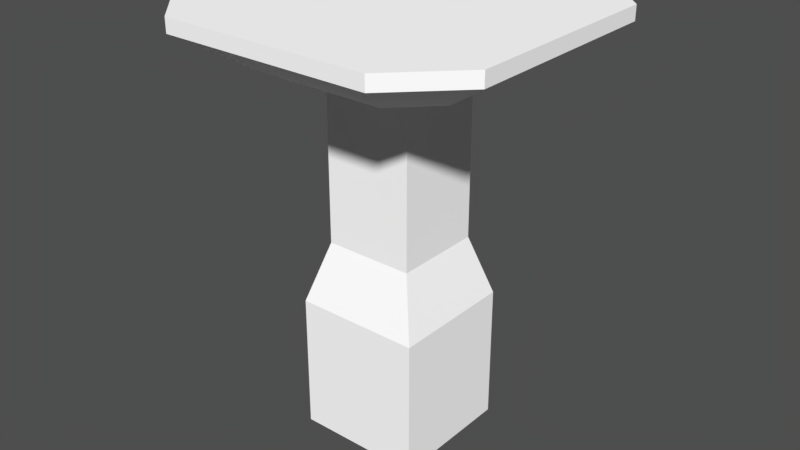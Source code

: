 # Source: central_platform.blend  (saved by Blender 2.79.0; exported with 4.5.12 LTS)
import bpy
from mathutils import Matrix  # noqa: F401  (used for matrix-valued properties, if any)

bpy.ops.wm.read_factory_settings(use_empty=True)
scene = bpy.context.scene
scene.name = 'Scene'

# ---- collections
col_collection_1 = bpy.data.collections.new('Collection 1'); scene.collection.children.link(col_collection_1)

# ---- world
world_world = bpy.data.worlds.new('World'); scene.world = world_world
world_world.color = (0.05088, 0.05088, 0.05088)
world_world.use_sun_shadow = False
world_world.sun_shadow_jitter_overblur = 0.0
world_world.cycles.sampling_method = 'MANUAL'

# ---- meshes
me_cube_007 = bpy.data.meshes.new('Cube.007')
me_cube_007.from_pydata([(-1.406, -1.406, 0.06328), (-1.0, -1.0, 1.417), (-1.406, 1.406, 0.06328), (-1.0, 1.0, 1.417), (1.406, -1.406, 0.06328), (1.0, -1.0, 1.417), (1.406, 1.406, 0.06328), (1.0, 1.0, 1.417), (-1.0, -1.0, 5.739), (-1.0, 1.0, 5.739), (1.0, 1.0, 5.739), (1.0, -1.0, 5.739), (1.501, 2.339, 5.367), (-1.501, 2.339, 5.367), (-2.327, 3.625, 6.195), (2.327, 3.625, 6.195), (2.339, -1.501, 5.367), (2.339, 1.501, 5.367), (3.625, 2.327, 6.195), (3.625, -2.327, 6.195), (-2.339, 1.501, 5.367), (-2.339, -1.501, 5.367), (-3.625, -2.327, 6.195), (-3.625, 2.327, 6.195), (-1.501, -2.339, 5.367), (1.501, -2.339, 5.367), (2.327, -3.625, 6.195), (-2.327, -3.625, 6.195), (-1.839, -1.839, 6.511), (-1.839, 1.839, 6.511), (1.839, 1.839, 6.511), (1.839, -1.839, 6.511), (-2.327, 3.625, 6.511), (-3.625, 2.327, 6.511), (3.625, -2.327, 6.511), (2.327, -3.625, 6.511), (-3.625, -2.327, 6.511), (-2.327, -3.625, 6.511), (2.327, 3.625, 6.511), (3.625, 2.327, 6.511), (-1.406, 1.406, -2.999), (-1.406, -1.406, -2.999), (1.406, 1.406, -2.999), (1.406, -1.406, -2.999)], [], [(0, 1, 3, 2), (2, 3, 7, 6), (6, 7, 5, 4), (4, 5, 1, 0), (4, 0, 41, 43), (3, 1, 8, 9), (1, 5, 11, 8), (7, 3, 9, 10), (5, 7, 10, 11), (12, 13, 14, 15), (9, 13, 12, 10), (13, 9, 20), (26, 19, 34, 35), (15, 14, 32, 38), (16, 17, 18, 19), (10, 17, 16, 11), (23, 14, 13, 20), (27, 26, 35, 37), (26, 25, 16, 19), (20, 21, 22, 23), (8, 21, 20, 9), (8, 24, 21), (22, 27, 37, 36), (19, 18, 39, 34), (24, 25, 26, 27), (11, 25, 24, 8), (11, 16, 25), (18, 15, 38, 39), (14, 23, 33, 32), (27, 22, 21, 24), (23, 22, 36, 33), (10, 12, 17), (12, 15, 18, 17), (30, 29, 28, 31), (30, 38, 32, 29), (34, 31, 35), (31, 34, 39, 30), (29, 33, 36, 28), (32, 33, 29), (28, 37, 35, 31), (36, 37, 28), (38, 30, 39), (40, 42, 43, 41), (2, 6, 42, 40), (0, 2, 40, 41), (6, 4, 43, 42)])
_uv = me_cube_007.uv_layers.new(name='UVMap')
_uv.uv.foreach_set('vector', [0.4027, 0.1652, 0.3936, 0.1968, 0.3488, 0.1968, 0.3398, 0.1652, 0.2574, 0.1652, 0.2483, 0.1968, 0.2036, 0.1968, 0.1945, 0.1652, 0.1121, 0.1652, 0.103, 0.1968, 0.05827, 0.1968, 0.04919, 0.1652, 0.548, 0.1652, 0.5389, 0.1968, 0.4941, 0.1968, 0.485, 0.1652, 0.548, 0.1652, 0.485, 0.1652, 0.485, 0.0966, 0.548, 0.0966, 0.3488, 0.1968, 0.3936, 0.1968, 0.3936, 0.2935, 0.3488, 0.2935, 0.4941, 0.1968, 0.5389, 0.1968, 0.5389, 0.2935, 0.4941, 0.2935, 0.2036, 0.1968, 0.2483, 0.1968, 0.2483, 0.2935, 0.2036, 0.2935, 0.05827, 0.1968, 0.103, 0.1968, 0.103, 0.2935, 0.05827, 0.2935, 0.1923, 0.3246, 0.2595, 0.3246, 0.278, 0.3589, 0.1739, 0.3589, 0.2483, 0.2935, 0.2595, 0.3246, 0.1923, 0.3246, 0.2036, 0.2935, 0.2853, 0.3206, 0.2986, 0.2904, 0.3118, 0.3206, 0.5686, 0.3589, 0.6097, 0.3589, 0.6097, 0.3659, 0.5686, 0.3659, 0.1739, 0.3589, 0.278, 0.3589, 0.278, 0.3659, 0.1739, 0.3659, 0.04706, 0.3246, 0.1143, 0.3246, 0.1327, 0.3589, 0.02857, 0.3589, 0.103, 0.2935, 0.1143, 0.3246, 0.04706, 0.3246, 0.05827, 0.2935, 0.3191, 0.3589, 0.278, 0.3589, 0.2853, 0.3206, 0.3118, 0.3206, 0.4644, 0.3589, 0.5686, 0.3589, 0.5686, 0.3659, 0.4644, 0.3659, 0.5686, 0.3589, 0.5759, 0.3206, 0.6024, 0.3206, 0.6097, 0.3589, 0.3376, 0.3246, 0.4048, 0.3246, 0.4233, 0.3589, 0.3191, 0.3589, 0.3936, 0.2935, 0.4048, 0.3246, 0.3376, 0.3246, 0.3488, 0.2935, 0.4439, 0.2904, 0.4571, 0.3206, 0.4306, 0.3206, 0.4233, 0.3589, 0.4644, 0.3589, 0.4644, 0.3659, 0.4233, 0.3659, 0.02857, 0.3589, 0.1327, 0.3589, 0.1327, 0.3659, 0.02857, 0.3659, 0.4829, 0.3246, 0.5501, 0.3246, 0.5686, 0.3589, 0.4644, 0.3589, 0.5389, 0.2935, 0.5501, 0.3246, 0.4829, 0.3246, 0.4941, 0.2935, 0.5891, 0.2904, 0.6024, 0.3206, 0.5759, 0.3206, 0.1327, 0.3589, 0.1739, 0.3589, 0.1739, 0.3659, 0.1327, 0.3659, 0.278, 0.3589, 0.3191, 0.3589, 0.3191, 0.3659, 0.278, 0.3659, 0.4644, 0.3589, 0.4233, 0.3589, 0.4306, 0.3206, 0.4571, 0.3206, 0.3191, 0.3589, 0.4233, 0.3589, 0.4233, 0.3659, 0.3191, 0.3659, 0.1533, 0.2904, 0.1666, 0.3206, 0.14, 0.3206, 0.1666, 0.3206, 0.1739, 0.3589, 0.1327, 0.3589, 0.14, 0.3206, 0.4644, 0.8221, 0.1855, 0.8221, 0.1855, 0.5432, 0.4644, 0.5432, 0.4644, 0.8221, 0.5014, 0.9576, 0.1485, 0.9576, 0.1855, 0.8221, 0.5998, 0.5062, 0.4644, 0.5432, 0.5014, 0.4078, 0.4644, 0.5432, 0.5998, 0.5062, 0.5998, 0.8591, 0.4644, 0.8221, 0.1855, 0.8221, 0.04999, 0.8591, 0.04999, 0.5062, 0.1855, 0.5432, 0.1485, 0.9576, 0.04999, 0.8591, 0.1855, 0.8221, 0.1855, 0.5432, 0.1485, 0.4078, 0.5014, 0.4078, 0.4644, 0.5432, 0.04999, 0.5062, 0.1485, 0.4078, 0.1855, 0.5432, 0.5014, 0.9576, 0.4644, 0.8221, 0.5998, 0.8591, 0.1121, 0.03367, 0.1121, 0.0966, 0.04919, 0.0966, 0.04919, 0.03367, 0.2574, 0.1652, 0.1945, 0.1652, 0.1945, 0.0966, 0.2574, 0.0966, 0.4027, 0.1652, 0.3398, 0.1652, 0.3398, 0.0966, 0.4027, 0.0966, 0.1121, 0.1652, 0.04919, 0.1652, 0.04919, 0.0966, 0.1121, 0.0966])
me_cube_007.use_remesh_preserve_volume = False
me_cube_007.use_remesh_preserve_attributes = False
me_cube_007.use_mirror_vertex_groups = False
me_cube_007.update()

# ---- objects
ob_cube_003 = bpy.data.objects.new('Cube.003', me_cube_007)

# ---- transforms, parenting, visibility, modifiers, constraints
ob_cube_003.location = (0.0, 0.0, 0.0)
ob_cube_003.lineart.crease_threshold = 0.0

# ---- collection membership
col_collection_1.objects.link(ob_cube_003)

# ---- scene / render settings (as saved in the file)
scene.frame_start = 1; scene.frame_end = 250; scene.frame_set(1)
scene.render.engine = 'BLENDER_EEVEE_NEXT'
scene.render.resolution_percentage = 50
scene.render.dither_intensity = 0.0
scene.cycles.use_denoising = False
scene.cycles.samples = 128
scene.cycles.sampling_pattern = 'TABULATED_SOBOL'
scene.cycles.use_adaptive_sampling = False
scene.cycles.use_light_tree = False
scene.cycles.blur_glossy = 0.0
scene.cycles.film_exposure = 1.48
scene.cycles.sample_clamp_indirect = 0.0
scene.view_settings.view_transform = 'Standard'
bpy.context.view_layer.update()

# ---- added for rendering (the .blend has no active camera and no usable light): camera, sun
cam_auto = bpy.data.cameras.new('AutoCamera')
cam_auto.lens = 50.0
cam_auto.sensor_width = 36.0
cam_auto.clip_end = 1000.0
ob_auto_camera = bpy.data.objects.new('AutoCamera', cam_auto)
scene.collection.objects.link(ob_auto_camera)
ob_auto_camera.location = (12.9394, -15.5273, 12.1074)
ob_auto_camera.rotation_euler = (1.09748, -7.21219e-08, 0.694738)
scene.camera = ob_auto_camera
light_auto_sun = bpy.data.lights.new('AutoSun', 'SUN')
light_auto_sun.energy = 3.0
light_auto_sun.angle = 0.0523599
ob_auto_sun = bpy.data.objects.new('AutoSun', light_auto_sun)
scene.collection.objects.link(ob_auto_sun)
ob_auto_sun.rotation_euler = (0.872665, 0.174533, 0.523599)
bpy.context.view_layer.update()
